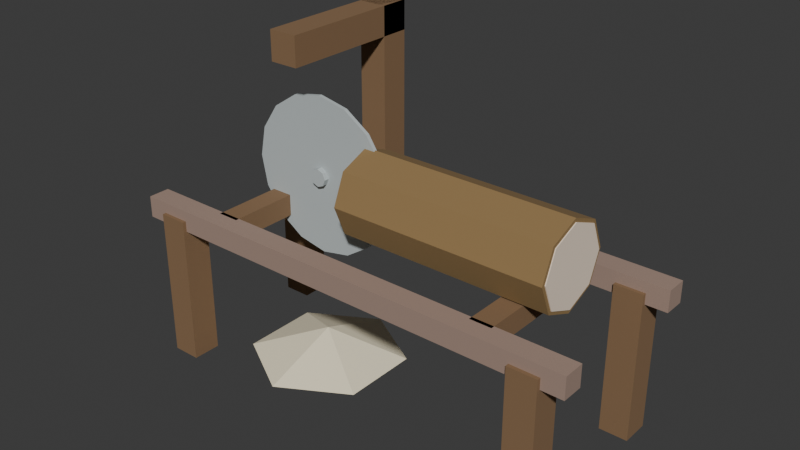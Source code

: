# Source: sawmill.blend  (saved by Blender 5.1.30; exported with 4.5.12 LTS)
import bpy
from mathutils import Matrix  # noqa: F401  (used for matrix-valued properties, if any)

bpy.ops.wm.read_factory_settings(use_empty=True)
scene = bpy.context.scene
scene.name = 'Scene'

# ---- collections
col_collection = bpy.data.collections.new('Collection'); scene.collection.children.link(col_collection)
col_workbenchcollection = bpy.data.collections.new('WorkbenchCollection'); scene.collection.children.link(col_workbenchcollection)
col_forgecollection = bpy.data.collections.new('ForgeCollection'); scene.collection.children.link(col_forgecollection)
col_anvilcollection = bpy.data.collections.new('AnvilCollection'); scene.collection.children.link(col_anvilcollection)
col_cookingfirecollection = bpy.data.collections.new('CookingFireCollection'); scene.collection.children.link(col_cookingfirecollection)
col_alchemytablecollection = bpy.data.collections.new('AlchemyTableCollection'); scene.collection.children.link(col_alchemytablecollection)
col_loomcollection = bpy.data.collections.new('LoomCollection'); scene.collection.children.link(col_loomcollection)
col_sawmillcollection = bpy.data.collections.new('SawmillCollection'); scene.collection.children.link(col_sawmillcollection)

# ---- materials (node trees are filled in below, after node groups)
mat_sawmilltimber = bpy.data.materials.new('SawmillTimber')
mat_railwood = bpy.data.materials.new('RailWood')
mat_logbark = bpy.data.materials.new('LogBark')
mat_loginner = bpy.data.materials.new('LogInner')
mat_sawsteel = bpy.data.materials.new('SawSteel')
mat_sawdust = bpy.data.materials.new('Sawdust')

# ---- material node trees
mat_sawmilltimber.use_nodes = True; mat_sawmilltimber.node_tree.nodes.clear()
_N = mat_sawmilltimber.node_tree.nodes; _L = mat_sawmilltimber.node_tree.links
n0 = _N.new('ShaderNodeBsdfPrincipled'); n0.name = 'Principled BSDF'; n0.location = (-200, 100)
n0.inputs[0].default_value = (0.2392, 0.1412, 0.07059, 1.0)
n0.inputs[2].default_value = 0.95
n1 = _N.new('ShaderNodeOutputMaterial'); n1.name = 'Material Output'; n1.location = (200, 100)
_L.new(n0.outputs[0], n1.inputs[0])
n1.is_active_output = True
mat_railwood.use_nodes = True; mat_railwood.node_tree.nodes.clear()
_N = mat_railwood.node_tree.nodes; _L = mat_railwood.node_tree.links
n0 = _N.new('ShaderNodeBsdfPrincipled'); n0.name = 'Principled BSDF'; n0.location = (-200, 100)
n0.inputs[0].default_value = (0.3608, 0.251, 0.2, 1.0)
n0.inputs[2].default_value = 0.95
n1 = _N.new('ShaderNodeOutputMaterial'); n1.name = 'Material Output'; n1.location = (200, 100)
_L.new(n0.outputs[0], n1.inputs[0])
n1.is_active_output = True
mat_logbark.use_nodes = True; mat_logbark.node_tree.nodes.clear()
_N = mat_logbark.node_tree.nodes; _L = mat_logbark.node_tree.links
n0 = _N.new('ShaderNodeBsdfPrincipled'); n0.name = 'Principled BSDF'; n0.location = (-200, 100)
n0.inputs[0].default_value = (0.2902, 0.1843, 0.07451, 1.0)
n0.inputs[2].default_value = 0.95
n1 = _N.new('ShaderNodeOutputMaterial'); n1.name = 'Material Output'; n1.location = (200, 100)
_L.new(n0.outputs[0], n1.inputs[0])
n1.is_active_output = True
mat_loginner.use_nodes = True; mat_loginner.node_tree.nodes.clear()
_N = mat_loginner.node_tree.nodes; _L = mat_loginner.node_tree.links
n0 = _N.new('ShaderNodeBsdfPrincipled'); n0.name = 'Principled BSDF'; n0.location = (-200, 100)
n0.inputs[0].default_value = (0.9098, 0.7647, 0.6196, 1.0)
n0.inputs[2].default_value = 0.95
n1 = _N.new('ShaderNodeOutputMaterial'); n1.name = 'Material Output'; n1.location = (200, 100)
_L.new(n0.outputs[0], n1.inputs[0])
n1.is_active_output = True
mat_sawsteel.use_nodes = True; mat_sawsteel.node_tree.nodes.clear()
_N = mat_sawsteel.node_tree.nodes; _L = mat_sawsteel.node_tree.links
n0 = _N.new('ShaderNodeBsdfPrincipled'); n0.name = 'Principled BSDF'; n0.location = (-200, 100)
n0.inputs[0].default_value = (0.498, 0.549, 0.5529, 1.0)
n0.inputs[2].default_value = 0.95
n1 = _N.new('ShaderNodeOutputMaterial'); n1.name = 'Material Output'; n1.location = (200, 100)
_L.new(n0.outputs[0], n1.inputs[0])
n1.is_active_output = True
mat_sawdust.use_nodes = True; mat_sawdust.node_tree.nodes.clear()
_N = mat_sawdust.node_tree.nodes; _L = mat_sawdust.node_tree.links
n0 = _N.new('ShaderNodeBsdfPrincipled'); n0.name = 'Principled BSDF'; n0.location = (-200, 100)
n0.inputs[0].default_value = (0.9216, 0.8353, 0.6078, 1.0)
n0.inputs[2].default_value = 0.95
n1 = _N.new('ShaderNodeOutputMaterial'); n1.name = 'Material Output'; n1.location = (200, 100)
_L.new(n0.outputs[0], n1.inputs[0])
n1.is_active_output = True

# ---- world
world_world = bpy.data.worlds.new('World'); scene.world = world_world
world_world.use_nodes = True; world_world.node_tree.nodes.clear()
_N = world_world.node_tree.nodes; _L = world_world.node_tree.links
n0 = _N.new('ShaderNodeOutputWorld'); n0.name = 'World Output'; n0.location = (200, 100)
n1 = _N.new('ShaderNodeBackground'); n1.name = 'Background'; n1.location = (-200, 100)
n1.inputs[0].default_value = (0.05088, 0.05088, 0.05088, 1.0)
_L.new(n1.outputs[0], n0.inputs[0])
n0.is_active_output = True
world_world.color = (0.05088, 0.05088, 0.05088)
world_world.sun_shadow_jitter_overblur = 0.0

# ---- meshes
me_cube_072 = bpy.data.meshes.new('Cube.072')
me_cube_072.from_pydata([(-0.04, -0.04, -0.21), (-0.04, -0.04, 0.21), (-0.04, 0.04, -0.21), (-0.04, 0.04, 0.21), (0.04, -0.04, -0.21), (0.04, -0.04, 0.21), (0.04, 0.04, -0.21), (0.04, 0.04, 0.21)], [], [(0, 1, 3, 2), (2, 3, 7, 6), (6, 7, 5, 4), (4, 5, 1, 0), (2, 6, 4, 0), (7, 3, 1, 5)])
_uv = me_cube_072.uv_layers.new(name='UVMap')
_uv.uv.foreach_set('vector', [0.375, 0.0, 0.625, 0.0, 0.625, 0.25, 0.375, 0.25, 0.375, 0.25, 0.625, 0.25, 0.625, 0.5, 0.375, 0.5, 0.375, 0.5, 0.625, 0.5, 0.625, 0.75, 0.375, 0.75, 0.375, 0.75, 0.625, 0.75, 0.625, 1.0, 0.375, 1.0, 0.125, 0.5, 0.375, 0.5, 0.375, 0.75, 0.125, 0.75, 0.625, 0.5, 0.875, 0.5, 0.875, 0.75, 0.625, 0.75])
me_cube_072.materials.append(mat_sawmilltimber)
me_cube_072.update()
me_cube_073 = bpy.data.meshes.new('Cube.073')
me_cube_073.from_pydata([(-0.04, -0.04, -0.21), (-0.04, -0.04, 0.21), (-0.04, 0.04, -0.21), (-0.04, 0.04, 0.21), (0.04, -0.04, -0.21), (0.04, -0.04, 0.21), (0.04, 0.04, -0.21), (0.04, 0.04, 0.21)], [], [(0, 1, 3, 2), (2, 3, 7, 6), (6, 7, 5, 4), (4, 5, 1, 0), (2, 6, 4, 0), (7, 3, 1, 5)])
_uv = me_cube_073.uv_layers.new(name='UVMap')
_uv.uv.foreach_set('vector', [0.375, 0.0, 0.625, 0.0, 0.625, 0.25, 0.375, 0.25, 0.375, 0.25, 0.625, 0.25, 0.625, 0.5, 0.375, 0.5, 0.375, 0.5, 0.625, 0.5, 0.625, 0.75, 0.375, 0.75, 0.375, 0.75, 0.625, 0.75, 0.625, 1.0, 0.375, 1.0, 0.125, 0.5, 0.375, 0.5, 0.375, 0.75, 0.125, 0.75, 0.625, 0.5, 0.875, 0.5, 0.875, 0.75, 0.625, 0.75])
me_cube_073.materials.append(mat_sawmilltimber)
me_cube_073.update()
me_cube_074 = bpy.data.meshes.new('Cube.074')
me_cube_074.from_pydata([(-0.04, -0.04, -0.21), (-0.04, -0.04, 0.21), (-0.04, 0.04, -0.21), (-0.04, 0.04, 0.21), (0.04, -0.04, -0.21), (0.04, -0.04, 0.21), (0.04, 0.04, -0.21), (0.04, 0.04, 0.21)], [], [(0, 1, 3, 2), (2, 3, 7, 6), (6, 7, 5, 4), (4, 5, 1, 0), (2, 6, 4, 0), (7, 3, 1, 5)])
_uv = me_cube_074.uv_layers.new(name='UVMap')
_uv.uv.foreach_set('vector', [0.375, 0.0, 0.625, 0.0, 0.625, 0.25, 0.375, 0.25, 0.375, 0.25, 0.625, 0.25, 0.625, 0.5, 0.375, 0.5, 0.375, 0.5, 0.625, 0.5, 0.625, 0.75, 0.375, 0.75, 0.375, 0.75, 0.625, 0.75, 0.625, 1.0, 0.375, 1.0, 0.125, 0.5, 0.375, 0.5, 0.375, 0.75, 0.125, 0.75, 0.625, 0.5, 0.875, 0.5, 0.875, 0.75, 0.625, 0.75])
me_cube_074.materials.append(mat_sawmilltimber)
me_cube_074.update()
me_cube_075 = bpy.data.meshes.new('Cube.075')
me_cube_075.from_pydata([(-0.04, -0.04, -0.21), (-0.04, -0.04, 0.21), (-0.04, 0.04, -0.21), (-0.04, 0.04, 0.21), (0.04, -0.04, -0.21), (0.04, -0.04, 0.21), (0.04, 0.04, -0.21), (0.04, 0.04, 0.21)], [], [(0, 1, 3, 2), (2, 3, 7, 6), (6, 7, 5, 4), (4, 5, 1, 0), (2, 6, 4, 0), (7, 3, 1, 5)])
_uv = me_cube_075.uv_layers.new(name='UVMap')
_uv.uv.foreach_set('vector', [0.375, 0.0, 0.625, 0.0, 0.625, 0.25, 0.375, 0.25, 0.375, 0.25, 0.625, 0.25, 0.625, 0.5, 0.375, 0.5, 0.375, 0.5, 0.625, 0.5, 0.625, 0.75, 0.375, 0.75, 0.375, 0.75, 0.625, 0.75, 0.625, 1.0, 0.375, 1.0, 0.125, 0.5, 0.375, 0.5, 0.375, 0.75, 0.125, 0.75, 0.625, 0.5, 0.875, 0.5, 0.875, 0.75, 0.625, 0.75])
me_cube_075.materials.append(mat_sawmilltimber)
me_cube_075.update()
me_cube_076 = bpy.data.meshes.new('Cube.076')
me_cube_076.from_pydata([(-0.65, -0.03, -0.03), (-0.65, -0.03, 0.03), (-0.65, 0.03, -0.03), (-0.65, 0.03, 0.03), (0.65, -0.03, -0.03), (0.65, -0.03, 0.03), (0.65, 0.03, -0.03), (0.65, 0.03, 0.03)], [], [(0, 1, 3, 2), (2, 3, 7, 6), (6, 7, 5, 4), (4, 5, 1, 0), (2, 6, 4, 0), (7, 3, 1, 5)])
_uv = me_cube_076.uv_layers.new(name='UVMap')
_uv.uv.foreach_set('vector', [0.375, 0.0, 0.625, 0.0, 0.625, 0.25, 0.375, 0.25, 0.375, 0.25, 0.625, 0.25, 0.625, 0.5, 0.375, 0.5, 0.375, 0.5, 0.625, 0.5, 0.625, 0.75, 0.375, 0.75, 0.375, 0.75, 0.625, 0.75, 0.625, 1.0, 0.375, 1.0, 0.125, 0.5, 0.375, 0.5, 0.375, 0.75, 0.125, 0.75, 0.625, 0.5, 0.875, 0.5, 0.875, 0.75, 0.625, 0.75])
me_cube_076.materials.append(mat_railwood)
me_cube_076.update()
me_cube_077 = bpy.data.meshes.new('Cube.077')
me_cube_077.from_pydata([(-0.65, -0.03, -0.03), (-0.65, -0.03, 0.03), (-0.65, 0.03, -0.03), (-0.65, 0.03, 0.03), (0.65, -0.03, -0.03), (0.65, -0.03, 0.03), (0.65, 0.03, -0.03), (0.65, 0.03, 0.03)], [], [(0, 1, 3, 2), (2, 3, 7, 6), (6, 7, 5, 4), (4, 5, 1, 0), (2, 6, 4, 0), (7, 3, 1, 5)])
_uv = me_cube_077.uv_layers.new(name='UVMap')
_uv.uv.foreach_set('vector', [0.375, 0.0, 0.625, 0.0, 0.625, 0.25, 0.375, 0.25, 0.375, 0.25, 0.625, 0.25, 0.625, 0.5, 0.375, 0.5, 0.375, 0.5, 0.625, 0.5, 0.625, 0.75, 0.375, 0.75, 0.375, 0.75, 0.625, 0.75, 0.625, 1.0, 0.375, 1.0, 0.125, 0.5, 0.375, 0.5, 0.375, 0.75, 0.125, 0.75, 0.625, 0.5, 0.875, 0.5, 0.875, 0.75, 0.625, 0.75])
me_cube_077.materials.append(mat_railwood)
me_cube_077.update()
me_cube_078 = bpy.data.meshes.new('Cube.078')
me_cube_078.from_pydata([(-0.03, -0.2, -0.03), (-0.03, -0.2, 0.03), (-0.03, 0.2, -0.03), (-0.03, 0.2, 0.03), (0.03, -0.2, -0.03), (0.03, -0.2, 0.03), (0.03, 0.2, -0.03), (0.03, 0.2, 0.03)], [], [(0, 1, 3, 2), (2, 3, 7, 6), (6, 7, 5, 4), (4, 5, 1, 0), (2, 6, 4, 0), (7, 3, 1, 5)])
_uv = me_cube_078.uv_layers.new(name='UVMap')
_uv.uv.foreach_set('vector', [0.375, 0.0, 0.625, 0.0, 0.625, 0.25, 0.375, 0.25, 0.375, 0.25, 0.625, 0.25, 0.625, 0.5, 0.375, 0.5, 0.375, 0.5, 0.625, 0.5, 0.625, 0.75, 0.375, 0.75, 0.375, 0.75, 0.625, 0.75, 0.625, 1.0, 0.375, 1.0, 0.125, 0.5, 0.375, 0.5, 0.375, 0.75, 0.125, 0.75, 0.625, 0.5, 0.875, 0.5, 0.875, 0.75, 0.625, 0.75])
me_cube_078.materials.append(mat_sawmilltimber)
me_cube_078.update()
me_cube_079 = bpy.data.meshes.new('Cube.079')
me_cube_079.from_pydata([(-0.03, -0.2, -0.03), (-0.03, -0.2, 0.03), (-0.03, 0.2, -0.03), (-0.03, 0.2, 0.03), (0.03, -0.2, -0.03), (0.03, -0.2, 0.03), (0.03, 0.2, -0.03), (0.03, 0.2, 0.03)], [], [(0, 1, 3, 2), (2, 3, 7, 6), (6, 7, 5, 4), (4, 5, 1, 0), (2, 6, 4, 0), (7, 3, 1, 5)])
_uv = me_cube_079.uv_layers.new(name='UVMap')
_uv.uv.foreach_set('vector', [0.375, 0.0, 0.625, 0.0, 0.625, 0.25, 0.375, 0.25, 0.375, 0.25, 0.625, 0.25, 0.625, 0.5, 0.375, 0.5, 0.375, 0.5, 0.625, 0.5, 0.625, 0.75, 0.375, 0.75, 0.375, 0.75, 0.625, 0.75, 0.625, 1.0, 0.375, 1.0, 0.125, 0.5, 0.375, 0.5, 0.375, 0.75, 0.125, 0.75, 0.625, 0.5, 0.875, 0.5, 0.875, 0.75, 0.625, 0.75])
me_cube_079.materials.append(mat_sawmilltimber)
me_cube_079.update()
me_cylinder_024 = bpy.data.meshes.new('Cylinder.024')
me_cylinder_024.from_pydata([(-0.3, 0.12, 1.311e-08), (0.3, 0.12, -1.311e-08), (-0.3, 0.08485, -0.08485), (0.3, 0.08485, -0.08485), (-0.3, 0.0, -0.12), (0.3, 0.0, -0.12), (-0.3, -0.08485, -0.08485), (0.3, -0.08485, -0.08485), (-0.3, -0.12, 1.311e-08), (0.3, -0.12, -1.311e-08), (-0.3, -0.08485, 0.08485), (0.3, -0.08485, 0.08485), (-0.3, 0.0, 0.12), (0.3, 0.0, 0.12), (-0.3, 0.08485, 0.08485), (0.3, 0.08485, 0.08485)], [], [(0, 1, 3, 2), (2, 3, 5, 4), (4, 5, 7, 6), (6, 7, 9, 8), (8, 9, 11, 10), (10, 11, 13, 12), (3, 1, 15, 13, 11, 9, 7, 5), (12, 13, 15, 14), (14, 15, 1, 0), (0, 2, 4, 6, 8, 10, 12, 14)])
_uv = me_cylinder_024.uv_layers.new(name='UVMap')
_uv.uv.foreach_set('vector', [1.0, 0.5, 1.0, 1.0, 0.875, 1.0, 0.875, 0.5, 0.875, 0.5, 0.875, 1.0, 0.75, 1.0, 0.75, 0.5, 0.75, 0.5, 0.75, 1.0, 0.625, 1.0, 0.625, 0.5, 0.625, 0.5, 0.625, 1.0, 0.5, 1.0, 0.5, 0.5, 0.5, 0.5, 0.5, 1.0, 0.375, 1.0, 0.375, 0.5, 0.375, 0.5, 0.375, 1.0, 0.25, 1.0, 0.25, 0.5, 0.4197, 0.4197, 0.25, 0.49, 0.08029, 0.4197, 0.01, 0.25, 0.08029, 0.08029, 0.25, 0.01, 0.4197, 0.08029, 0.49, 0.25, 0.25, 0.5, 0.25, 1.0, 0.125, 1.0, 0.125, 0.5, 0.125, 0.5, 0.125, 1.0, 0.0, 1.0, 0.0, 0.5, 0.75, 0.49, 0.9197, 0.4197, 0.99, 0.25, 0.9197, 0.08029, 0.75, 0.01, 0.5803, 0.08029, 0.51, 0.25, 0.5803, 0.4197])
me_cylinder_024.materials.append(mat_logbark)
me_cylinder_024.update()
me_cylinder_025 = bpy.data.meshes.new('Cylinder.025')
me_cylinder_025.from_pydata([(-0.0025, 0.11, 1.093e-10), (0.0025, 0.11, -1.093e-10), (-0.0025, 0.07778, -0.07778), (0.0025, 0.07778, -0.07778), (-0.0025, 0.0, -0.11), (0.0025, 0.0, -0.11), (-0.0025, -0.07778, -0.07778), (0.0025, -0.07778, -0.07778), (-0.0025, -0.11, 1.093e-10), (0.0025, -0.11, -1.093e-10), (-0.0025, -0.07778, 0.07778), (0.0025, -0.07778, 0.07778), (-0.0025, 0.0, 0.11), (0.0025, 0.0, 0.11), (-0.0025, 0.07778, 0.07778), (0.0025, 0.07778, 0.07778)], [], [(0, 1, 3, 2), (2, 3, 5, 4), (4, 5, 7, 6), (6, 7, 9, 8), (8, 9, 11, 10), (10, 11, 13, 12), (3, 1, 15, 13, 11, 9, 7, 5), (12, 13, 15, 14), (14, 15, 1, 0), (0, 2, 4, 6, 8, 10, 12, 14)])
_uv = me_cylinder_025.uv_layers.new(name='UVMap')
_uv.uv.foreach_set('vector', [1.0, 0.5, 1.0, 1.0, 0.875, 1.0, 0.875, 0.5, 0.875, 0.5, 0.875, 1.0, 0.75, 1.0, 0.75, 0.5, 0.75, 0.5, 0.75, 1.0, 0.625, 1.0, 0.625, 0.5, 0.625, 0.5, 0.625, 1.0, 0.5, 1.0, 0.5, 0.5, 0.5, 0.5, 0.5, 1.0, 0.375, 1.0, 0.375, 0.5, 0.375, 0.5, 0.375, 1.0, 0.25, 1.0, 0.25, 0.5, 0.4197, 0.4197, 0.25, 0.49, 0.08029, 0.4197, 0.01, 0.25, 0.08029, 0.08029, 0.25, 0.01, 0.4197, 0.08029, 0.49, 0.25, 0.25, 0.5, 0.25, 1.0, 0.125, 1.0, 0.125, 0.5, 0.125, 0.5, 0.125, 1.0, 0.0, 1.0, 0.0, 0.5, 0.75, 0.49, 0.9197, 0.4197, 0.99, 0.25, 0.9197, 0.08029, 0.75, 0.01, 0.5803, 0.08029, 0.51, 0.25, 0.5803, 0.4197])
me_cylinder_025.materials.append(mat_loginner)
me_cylinder_025.update()
me_cylinder_026 = bpy.data.meshes.new('Cylinder.026')
me_cylinder_026.from_pydata([(-0.0025, 0.11, 1.093e-10), (0.0025, 0.11, -1.093e-10), (-0.0025, 0.07778, -0.07778), (0.0025, 0.07778, -0.07778), (-0.0025, 0.0, -0.11), (0.0025, 0.0, -0.11), (-0.0025, -0.07778, -0.07778), (0.0025, -0.07778, -0.07778), (-0.0025, -0.11, 1.093e-10), (0.0025, -0.11, -1.093e-10), (-0.0025, -0.07778, 0.07778), (0.0025, -0.07778, 0.07778), (-0.0025, 0.0, 0.11), (0.0025, 0.0, 0.11), (-0.0025, 0.07778, 0.07778), (0.0025, 0.07778, 0.07778)], [], [(0, 1, 3, 2), (2, 3, 5, 4), (4, 5, 7, 6), (6, 7, 9, 8), (8, 9, 11, 10), (10, 11, 13, 12), (3, 1, 15, 13, 11, 9, 7, 5), (12, 13, 15, 14), (14, 15, 1, 0), (0, 2, 4, 6, 8, 10, 12, 14)])
_uv = me_cylinder_026.uv_layers.new(name='UVMap')
_uv.uv.foreach_set('vector', [1.0, 0.5, 1.0, 1.0, 0.875, 1.0, 0.875, 0.5, 0.875, 0.5, 0.875, 1.0, 0.75, 1.0, 0.75, 0.5, 0.75, 0.5, 0.75, 1.0, 0.625, 1.0, 0.625, 0.5, 0.625, 0.5, 0.625, 1.0, 0.5, 1.0, 0.5, 0.5, 0.5, 0.5, 0.5, 1.0, 0.375, 1.0, 0.375, 0.5, 0.375, 0.5, 0.375, 1.0, 0.25, 1.0, 0.25, 0.5, 0.4197, 0.4197, 0.25, 0.49, 0.08029, 0.4197, 0.01, 0.25, 0.08029, 0.08029, 0.25, 0.01, 0.4197, 0.08029, 0.49, 0.25, 0.25, 0.5, 0.25, 1.0, 0.125, 1.0, 0.125, 0.5, 0.125, 0.5, 0.125, 1.0, 0.0, 1.0, 0.0, 0.5, 0.75, 0.49, 0.9197, 0.4197, 0.99, 0.25, 0.9197, 0.08029, 0.75, 0.01, 0.5803, 0.08029, 0.51, 0.25, 0.5803, 0.4197])
me_cylinder_026.materials.append(mat_loginner)
me_cylinder_026.update()
me_cube_080 = bpy.data.meshes.new('Cube.080')
me_cube_080.from_pydata([(-0.04, -0.04, -0.3), (-0.04, -0.04, 0.3), (-0.04, 0.04, -0.3), (-0.04, 0.04, 0.3), (0.04, -0.04, -0.3), (0.04, -0.04, 0.3), (0.04, 0.04, -0.3), (0.04, 0.04, 0.3)], [], [(0, 1, 3, 2), (2, 3, 7, 6), (6, 7, 5, 4), (4, 5, 1, 0), (2, 6, 4, 0), (7, 3, 1, 5)])
_uv = me_cube_080.uv_layers.new(name='UVMap')
_uv.uv.foreach_set('vector', [0.375, 0.0, 0.625, 0.0, 0.625, 0.25, 0.375, 0.25, 0.375, 0.25, 0.625, 0.25, 0.625, 0.5, 0.375, 0.5, 0.375, 0.5, 0.625, 0.5, 0.625, 0.75, 0.375, 0.75, 0.375, 0.75, 0.625, 0.75, 0.625, 1.0, 0.375, 1.0, 0.125, 0.5, 0.375, 0.5, 0.375, 0.75, 0.125, 0.75, 0.625, 0.5, 0.875, 0.5, 0.875, 0.75, 0.625, 0.75])
me_cube_080.materials.append(mat_sawmilltimber)
me_cube_080.update()
me_cube_081 = bpy.data.meshes.new('Cube.081')
me_cube_081.from_pydata([(-0.04, -0.2, -0.04), (-0.04, -0.2, 0.04), (-0.04, 0.2, -0.04), (-0.04, 0.2, 0.04), (0.04, -0.2, -0.04), (0.04, -0.2, 0.04), (0.04, 0.2, -0.04), (0.04, 0.2, 0.04)], [], [(0, 1, 3, 2), (2, 3, 7, 6), (6, 7, 5, 4), (4, 5, 1, 0), (2, 6, 4, 0), (7, 3, 1, 5)])
_uv = me_cube_081.uv_layers.new(name='UVMap')
_uv.uv.foreach_set('vector', [0.375, 0.0, 0.625, 0.0, 0.625, 0.25, 0.375, 0.25, 0.375, 0.25, 0.625, 0.25, 0.625, 0.5, 0.375, 0.5, 0.375, 0.5, 0.625, 0.5, 0.625, 0.75, 0.375, 0.75, 0.375, 0.75, 0.625, 0.75, 0.625, 1.0, 0.375, 1.0, 0.125, 0.5, 0.375, 0.5, 0.375, 0.75, 0.125, 0.75, 0.625, 0.5, 0.875, 0.5, 0.875, 0.75, 0.625, 0.75])
me_cube_081.materials.append(mat_sawmilltimber)
me_cube_081.update()
me_cylinder_027 = bpy.data.meshes.new('Cylinder.027')
me_cylinder_027.from_pydata([(0.0, 0.005, 0.22), (0.0, -0.005, 0.22), (0.08419, 0.005, 0.2033), (0.08419, -0.005, 0.2033), (0.1556, 0.005, 0.1556), (0.1556, -0.005, 0.1556), (0.2033, 0.005, 0.08419), (0.2033, -0.005, 0.08419), (0.22, 0.005, 2.186e-10), (0.22, -0.005, -2.186e-10), (0.2033, 0.005, -0.08419), (0.2033, -0.005, -0.08419), (0.1556, 0.005, -0.1556), (0.1556, -0.005, -0.1556), (0.08419, 0.005, -0.2033), (0.08419, -0.005, -0.2033), (0.0, 0.005, -0.22), (0.0, -0.005, -0.22), (-0.08419, 0.005, -0.2033), (-0.08419, -0.005, -0.2033), (-0.1556, 0.005, -0.1556), (-0.1556, -0.005, -0.1556), (-0.2033, 0.005, -0.08419), (-0.2033, -0.005, -0.08419), (-0.22, 0.005, 2.186e-10), (-0.22, -0.005, -2.186e-10), (-0.2033, 0.005, 0.08419), (-0.2033, -0.005, 0.08419), (-0.1556, 0.005, 0.1556), (-0.1556, -0.005, 0.1556), (-0.08419, 0.005, 0.2033), (-0.08419, -0.005, 0.2033)], [], [(0, 1, 3, 2), (2, 3, 5, 4), (4, 5, 7, 6), (6, 7, 9, 8), (8, 9, 11, 10), (10, 11, 13, 12), (12, 13, 15, 14), (14, 15, 17, 16), (16, 17, 19, 18), (18, 19, 21, 20), (20, 21, 23, 22), (22, 23, 25, 24), (24, 25, 27, 26), (26, 27, 29, 28), (3, 1, 31, 29, 27, 25, 23, 21, 19, 17, 15, 13, 11, 9, 7, 5), (28, 29, 31, 30), (30, 31, 1, 0), (0, 2, 4, 6, 8, 10, 12, 14, 16, 18, 20, 22, 24, 26, 28, 30)])
_uv = me_cylinder_027.uv_layers.new(name='UVMap')
_uv.uv.foreach_set('vector', [1.0, 0.5, 1.0, 1.0, 0.9375, 1.0, 0.9375, 0.5, 0.9375, 0.5, 0.9375, 1.0, 0.875, 1.0, 0.875, 0.5, 0.875, 0.5, 0.875, 1.0, 0.8125, 1.0, 0.8125, 0.5, 0.8125, 0.5, 0.8125, 1.0, 0.75, 1.0, 0.75, 0.5, 0.75, 0.5, 0.75, 1.0, 0.6875, 1.0, 0.6875, 0.5, 0.6875, 0.5, 0.6875, 1.0, 0.625, 1.0, 0.625, 0.5, 0.625, 0.5, 0.625, 1.0, 0.5625, 1.0, 0.5625, 0.5, 0.5625, 0.5, 0.5625, 1.0, 0.5, 1.0, 0.5, 0.5, 0.5, 0.5, 0.5, 1.0, 0.4375, 1.0, 0.4375, 0.5, 0.4375, 0.5, 0.4375, 1.0, 0.375, 1.0, 0.375, 0.5, 0.375, 0.5, 0.375, 1.0, 0.3125, 1.0, 0.3125, 0.5, 0.3125, 0.5, 0.3125, 1.0, 0.25, 1.0, 0.25, 0.5, 0.25, 0.5, 0.25, 1.0, 0.1875, 1.0, 0.1875, 0.5, 0.1875, 0.5, 0.1875, 1.0, 0.125, 1.0, 0.125, 0.5, 0.3418, 0.4717, 0.25, 0.49, 0.1582, 0.4717, 0.08029, 0.4197, 0.02827, 0.3418, 0.01, 0.25, 0.02827, 0.1582, 0.08029, 0.08029, 0.1582, 0.02827, 0.25, 0.01, 0.3418, 0.02827, 0.4197, 0.08029, 0.4717, 0.1582, 0.49, 0.25, 0.4717, 0.3418, 0.4197, 0.4197, 0.125, 0.5, 0.125, 1.0, 0.0625, 1.0, 0.0625, 0.5, 0.0625, 0.5, 0.0625, 1.0, 0.0, 1.0, 0.0, 0.5, 0.75, 0.49, 0.8418, 0.4717, 0.9197, 0.4197, 0.9717, 0.3418, 0.99, 0.25, 0.9717, 0.1582, 0.9197, 0.08029, 0.8418, 0.02827, 0.75, 0.01, 0.6582, 0.02827, 0.5803, 0.08029, 0.5283, 0.1582, 0.51, 0.25, 0.5283, 0.3418, 0.5803, 0.4197, 0.6582, 0.4717])
me_cylinder_027.materials.append(mat_sawsteel)
me_cylinder_027.update()
me_cylinder_028 = bpy.data.meshes.new('Cylinder.028')
me_cylinder_028.from_pydata([(0.0, 0.02, 0.025), (0.0, -0.02, 0.025), (0.01768, 0.02, 0.01768), (0.01768, -0.02, 0.01768), (0.025, 0.02, 8.742e-10), (0.025, -0.02, -8.742e-10), (0.01768, 0.02, -0.01768), (0.01768, -0.02, -0.01768), (0.0, 0.02, -0.025), (0.0, -0.02, -0.025), (-0.01768, 0.02, -0.01768), (-0.01768, -0.02, -0.01768), (-0.025, 0.02, 8.742e-10), (-0.025, -0.02, -8.742e-10), (-0.01768, 0.02, 0.01768), (-0.01768, -0.02, 0.01768)], [], [(0, 1, 3, 2), (2, 3, 5, 4), (4, 5, 7, 6), (6, 7, 9, 8), (8, 9, 11, 10), (10, 11, 13, 12), (3, 1, 15, 13, 11, 9, 7, 5), (12, 13, 15, 14), (14, 15, 1, 0), (0, 2, 4, 6, 8, 10, 12, 14)])
_uv = me_cylinder_028.uv_layers.new(name='UVMap')
_uv.uv.foreach_set('vector', [1.0, 0.5, 1.0, 1.0, 0.875, 1.0, 0.875, 0.5, 0.875, 0.5, 0.875, 1.0, 0.75, 1.0, 0.75, 0.5, 0.75, 0.5, 0.75, 1.0, 0.625, 1.0, 0.625, 0.5, 0.625, 0.5, 0.625, 1.0, 0.5, 1.0, 0.5, 0.5, 0.5, 0.5, 0.5, 1.0, 0.375, 1.0, 0.375, 0.5, 0.375, 0.5, 0.375, 1.0, 0.25, 1.0, 0.25, 0.5, 0.4197, 0.4197, 0.25, 0.49, 0.08029, 0.4197, 0.01, 0.25, 0.08029, 0.08029, 0.25, 0.01, 0.4197, 0.08029, 0.49, 0.25, 0.25, 0.5, 0.25, 1.0, 0.125, 1.0, 0.125, 0.5, 0.125, 0.5, 0.125, 1.0, 0.0, 1.0, 0.0, 0.5, 0.75, 0.49, 0.9197, 0.4197, 0.99, 0.25, 0.9197, 0.08029, 0.75, 0.01, 0.5803, 0.08029, 0.51, 0.25, 0.5803, 0.4197])
me_cylinder_028.materials.append(mat_sawsteel)
me_cylinder_028.update()
me_cone_003 = bpy.data.meshes.new('Cone.003')
me_cone_003.from_pydata([(0.0, 0.22, -0.04), (0.1905, 0.11, -0.04), (0.1905, -0.11, -0.04), (0.0, -0.22, -0.04), (-0.1905, -0.11, -0.04), (-0.1905, 0.11, -0.04), (0.0, 0.0, 0.04)], [], [(0, 6, 1), (1, 6, 2), (2, 6, 3), (3, 6, 4), (0, 1, 2, 3, 4, 5), (4, 6, 5), (5, 6, 0)])
_uv = me_cone_003.uv_layers.new(name='UVMap')
_uv.uv.foreach_set('vector', [0.25, 0.49, 0.25, 0.25, 0.4578, 0.37, 0.4578, 0.37, 0.25, 0.25, 0.4578, 0.13, 0.4578, 0.13, 0.25, 0.25, 0.25, 0.01, 0.25, 0.01, 0.25, 0.25, 0.04215, 0.13, 0.75, 0.49, 0.9578, 0.37, 0.9578, 0.13, 0.75, 0.01, 0.5422, 0.13, 0.5422, 0.37, 0.04215, 0.13, 0.25, 0.25, 0.04215, 0.37, 0.04215, 0.37, 0.25, 0.25, 0.25, 0.49])
me_cone_003.materials.append(mat_sawdust)
me_cone_003.update()

# ---- objects
ob_leg_1 = bpy.data.objects.new('Leg_1', me_cube_072)
ob_leg_2 = bpy.data.objects.new('Leg_2', me_cube_073)
ob_leg_3 = bpy.data.objects.new('Leg_3', me_cube_074)
ob_leg_4 = bpy.data.objects.new('Leg_4', me_cube_075)
ob_rail_front = bpy.data.objects.new('Rail_Front', me_cube_076)
ob_rail_back = bpy.data.objects.new('Rail_Back', me_cube_077)
ob_railcross__4 = bpy.data.objects.new('RailCross_-4', me_cube_078)
ob_railcross_4 = bpy.data.objects.new('RailCross_4', me_cube_079)
ob_logbody = bpy.data.objects.new('LogBody', me_cylinder_024)
ob_logend__1 = bpy.data.objects.new('LogEnd_-1', me_cylinder_025)
ob_logend_5 = bpy.data.objects.new('LogEnd_5', me_cylinder_026)
ob_bladeframepost = bpy.data.objects.new('BladeFramePost', me_cube_080)
ob_bladeframearm = bpy.data.objects.new('BladeFrameArm', me_cube_081)
ob_sawblade = bpy.data.objects.new('SawBlade', me_cylinder_027)
ob_bladespindle = bpy.data.objects.new('BladeSpindle', me_cylinder_028)
ob_sawdustpile = bpy.data.objects.new('SawdustPile', me_cone_003)

# ---- transforms, parenting, visibility, modifiers, constraints
ob_leg_1.location = (-0.55, -0.22, 0.21)
ob_leg_2.location = (-0.55, 0.22, 0.21)
ob_leg_3.location = (0.55, -0.22, 0.21)
ob_leg_4.location = (0.55, 0.22, 0.21)
ob_rail_front.location = (0.0, -0.22, 0.42)
ob_rail_back.location = (0.0, 0.22, 0.42)
ob_railcross__4.location = (-0.4, 0.0, 0.42)
ob_railcross_4.location = (0.4, 0.0, 0.42)
ob_logbody.location = (0.2, 0.0, 0.54)
ob_logend__1.location = (-0.1, 0.0, 0.54)
ob_logend_5.location = (0.5, 0.0, 0.54)
ob_bladeframepost.location = (-0.25, 0.24, 0.65)
ob_bladeframearm.location = (-0.25, 0.08, 0.91)
ob_sawblade.location = (-0.25, 0.0, 0.54)
ob_bladespindle.location = (-0.25, 0.0, 0.54)
ob_sawdustpile.location = (-0.25, 0.0, 0.04)

# ---- collection membership
col_sawmillcollection.objects.link(ob_leg_1)
col_sawmillcollection.objects.link(ob_leg_2)
col_sawmillcollection.objects.link(ob_leg_3)
col_sawmillcollection.objects.link(ob_leg_4)
col_sawmillcollection.objects.link(ob_rail_front)
col_sawmillcollection.objects.link(ob_rail_back)
col_sawmillcollection.objects.link(ob_railcross__4)
col_sawmillcollection.objects.link(ob_railcross_4)
col_sawmillcollection.objects.link(ob_logbody)
col_sawmillcollection.objects.link(ob_logend__1)
col_sawmillcollection.objects.link(ob_logend_5)
col_sawmillcollection.objects.link(ob_bladeframepost)
col_sawmillcollection.objects.link(ob_bladeframearm)
col_sawmillcollection.objects.link(ob_sawblade)
col_sawmillcollection.objects.link(ob_bladespindle)
col_sawmillcollection.objects.link(ob_sawdustpile)

# ---- scene / render settings (as saved in the file)
scene.frame_start = 1; scene.frame_end = 250; scene.frame_set(1)
scene.render.engine = 'BLENDER_EEVEE_NEXT'
scene.render.bake_bias = 0.0
scene.render.bake_samples = 0
scene.cycles.sampling_pattern = 'TABULATED_SOBOL'
scene.eevee.use_volume_custom_range = False
bpy.context.view_layer.update()

# ---- added for rendering (the .blend has no active camera and no usable light): camera, sun
cam_auto = bpy.data.cameras.new('AutoCamera')
cam_auto.lens = 50.0
cam_auto.sensor_width = 36.0
cam_auto.clip_end = 1000.0
ob_auto_camera = bpy.data.objects.new('AutoCamera', cam_auto)
scene.collection.objects.link(ob_auto_camera)
ob_auto_camera.location = (1.57128, -1.87553, 1.73202)
ob_auto_camera.rotation_euler = (1.09748, -7.21219e-08, 0.694738)
scene.camera = ob_auto_camera
light_auto_sun = bpy.data.lights.new('AutoSun', 'SUN')
light_auto_sun.energy = 3.0
light_auto_sun.angle = 0.0523599
ob_auto_sun = bpy.data.objects.new('AutoSun', light_auto_sun)
scene.collection.objects.link(ob_auto_sun)
ob_auto_sun.rotation_euler = (0.872665, 0.174533, 0.523599)
bpy.context.view_layer.update()

